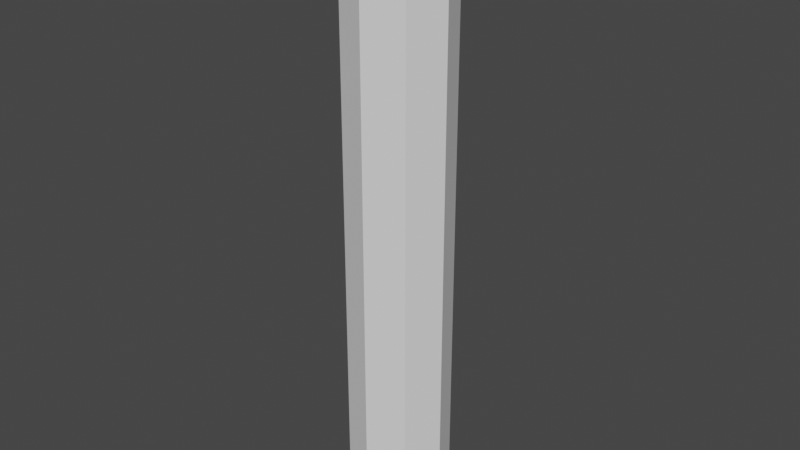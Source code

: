 # Source: stick.blend  (saved by Blender 2.93.21; exported with 4.5.12 LTS)
import bpy
from mathutils import Matrix  # noqa: F401  (used for matrix-valued properties, if any)

bpy.ops.wm.read_factory_settings(use_empty=True)
scene = bpy.context.scene
scene.name = 'Scene'

# ---- collections
col_collection = bpy.data.collections.new('Collection'); scene.collection.children.link(col_collection)

# ---- world
world_world = bpy.data.worlds.new('World'); scene.world = world_world
world_world.use_nodes = True; world_world.node_tree.nodes.clear()
_N = world_world.node_tree.nodes; _L = world_world.node_tree.links
n0 = _N.new('ShaderNodeOutputWorld'); n0.name = 'World Output'; n0.location = (300, 300)
n1 = _N.new('ShaderNodeBackground'); n1.name = 'Background'; n1.location = (10, 300)
n1.inputs[0].default_value = (0.05088, 0.05088, 0.05088, 1.0)
_L.new(n1.outputs[0], n0.inputs[0])
n0.is_active_output = True
world_world.color = (0.05088, 0.05088, 0.05088)
world_world.use_sun_shadow = False
world_world.sun_shadow_jitter_overblur = 0.0

# ---- meshes
me_cylinder = bpy.data.meshes.new('Cylinder')
me_cylinder.from_pydata([(0.0, 1.0, 0.0), (0.0, 1.0, 12.0), (0.7071, 0.7071, 0.0), (0.7071, 0.7071, 12.0), (1.0, -4.371e-08, 0.0), (1.0, -4.371e-08, 12.0), (0.7071, -0.7071, 0.0), (0.7071, -0.7071, 12.0), (-8.742e-08, -1.0, 0.0), (-8.742e-08, -1.0, 12.0), (-0.7071, -0.7071, 0.0), (-0.7071, -0.7071, 12.0), (-1.0, 1.192e-08, 0.0), (-1.0, 1.192e-08, 12.0), (-0.7071, 0.7071, 0.0), (-0.7071, 0.7071, 12.0)], [], [(0, 1, 3, 2), (2, 3, 5, 4), (4, 5, 7, 6), (6, 7, 9, 8), (8, 9, 11, 10), (10, 11, 13, 12), (3, 1, 15, 13, 11, 9, 7, 5), (12, 13, 15, 14), (14, 15, 1, 0), (0, 2, 4, 6, 8, 10, 12, 14)])
_uv = me_cylinder.uv_layers.new(name='UVMap')
_uv.uv.foreach_set('vector', [1.0, 0.5, 1.0, 1.0, 0.875, 1.0, 0.875, 0.5, 0.875, 0.5, 0.875, 1.0, 0.75, 1.0, 0.75, 0.5, 0.75, 0.5, 0.75, 1.0, 0.625, 1.0, 0.625, 0.5, 0.625, 0.5, 0.625, 1.0, 0.5, 1.0, 0.5, 0.5, 0.5, 0.5, 0.5, 1.0, 0.375, 1.0, 0.375, 0.5, 0.375, 0.5, 0.375, 1.0, 0.25, 1.0, 0.25, 0.5, 0.4197, 0.4197, 0.25, 0.49, 0.08029, 0.4197, 0.01, 0.25, 0.08029, 0.08029, 0.25, 0.01, 0.4197, 0.08029, 0.49, 0.25, 0.25, 0.5, 0.25, 1.0, 0.125, 1.0, 0.125, 0.5, 0.125, 0.5, 0.125, 1.0, 0.0, 1.0, 0.0, 0.5, 0.75, 0.49, 0.9197, 0.4197, 0.99, 0.25, 0.9197, 0.08029, 0.75, 0.01, 0.5803, 0.08029, 0.51, 0.25, 0.5803, 0.4197])
me_cylinder.use_remesh_fix_poles = True
me_cylinder.use_remesh_preserve_attributes = False
me_cylinder.update()

# ---- objects
ob_stick = bpy.data.objects.new('Stick', me_cylinder)

# ---- transforms, parenting, visibility, modifiers, constraints
ob_stick.location = (0.0, 0.0, 0.0)

# ---- collection membership
col_collection.objects.link(ob_stick)

# ---- scene / render settings (as saved in the file)
scene.frame_start = 1; scene.frame_end = 250; scene.frame_set(1)
scene.render.engine = 'BLENDER_EEVEE_NEXT'
scene.cycles.use_denoising = False
scene.cycles.samples = 128
scene.cycles.sampling_pattern = 'TABULATED_SOBOL'
scene.cycles.use_adaptive_sampling = False
scene.cycles.use_light_tree = False
scene.view_settings.view_transform = 'Filmic'
bpy.context.view_layer.update()

# ---- added for rendering (the .blend has no active camera and no usable light): camera, sun
cam_auto = bpy.data.cameras.new('AutoCamera')
cam_auto.lens = 50.0
cam_auto.sensor_width = 36.0
cam_auto.clip_end = 1000.0
ob_auto_camera = bpy.data.objects.new('AutoCamera', cam_auto)
scene.collection.objects.link(ob_auto_camera)
ob_auto_camera.location = (11.4069, -13.6883, 15.1255)
ob_auto_camera.rotation_euler = (1.09748, -7.21219e-08, 0.694738)
scene.camera = ob_auto_camera
light_auto_sun = bpy.data.lights.new('AutoSun', 'SUN')
light_auto_sun.energy = 3.0
light_auto_sun.angle = 0.0523599
ob_auto_sun = bpy.data.objects.new('AutoSun', light_auto_sun)
scene.collection.objects.link(ob_auto_sun)
ob_auto_sun.rotation_euler = (0.872665, 0.174533, 0.523599)
bpy.context.view_layer.update()
